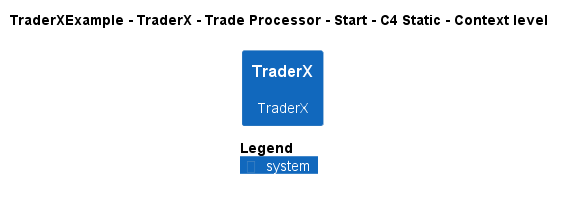

The diagram above was rendered by PlantUML. Its source (embedded in the PNG):
@startuml
!pragma layout smetana
!include ..\..\..\..\..\..\..\.c4s\C4_Context.puml

AddElementTag("c4interflow:lifecycle:new", $bgColor=green, $fontColor=#ffffff, $borderColor=green, $shadowing="False")
AddElementTag("c4interflow:lifecycle:changed", $bgColor=orange, $fontColor=#ffffff, $borderColor=orange, $shadowing="False")
AddElementTag("c4interflow:lifecycle:removed", $bgColor=red, $fontColor=#ffffff, $borderColor=red, $shadowing="False")

AddRelTag("c4interflow:lifecycle:new", $textColor=green, $lineColor=green)
AddRelTag("c4interflow:lifecycle:changed", $textColor=orange, $lineColor=orange)
AddRelTag("c4interflow:lifecycle:removed", $textColor=red, $lineColor=red)

SHOW_PERSON_PORTRAIT()
LAYOUT_TOP_DOWN()

skinparam linetype polyline

title TraderXExample - TraderX - Trade Processor - Start - C4 Static - Context level

System(TraderXExample.SoftwareSystems.TraderX, "TraderX", "TraderX")



SHOW_LEGEND()
@enduml